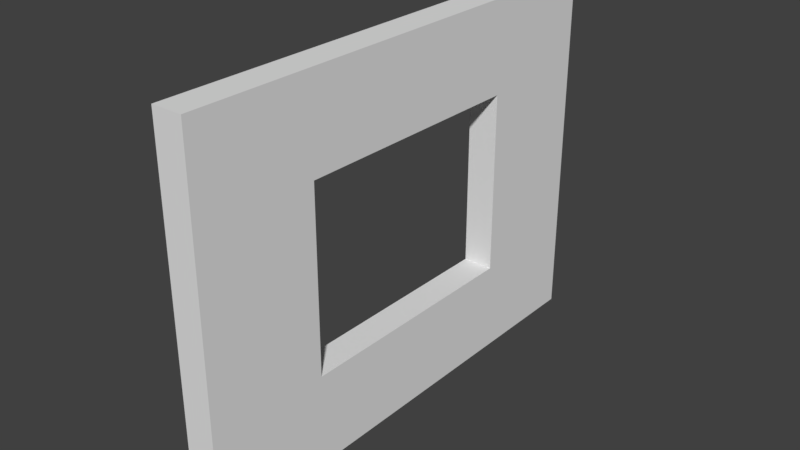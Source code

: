 # Source: SM_Wall_Window_4x3x0.25.blend  (saved by Blender 2.78.0; exported with 4.5.12 LTS)
import bpy
from mathutils import Matrix  # noqa: F401  (used for matrix-valued properties, if any)

bpy.ops.wm.read_factory_settings(use_empty=True)
scene = bpy.context.scene
scene.name = 'Scene'

# ---- collections
col_collection_1 = bpy.data.collections.new('Collection 1'); scene.collection.children.link(col_collection_1)

# ---- world
world_world = bpy.data.worlds.new('World'); scene.world = world_world
world_world.color = (0.05088, 0.05088, 0.05088)
world_world.use_sun_shadow = False
world_world.sun_shadow_jitter_overblur = 0.0
world_world.cycles.sampling_method = 'MANUAL'

# ---- meshes
me_vert = bpy.data.meshes.new('Vert')
me_vert.from_pydata([(0.0, 0.0, 0.0), (0.0, 4.0, 0.0), (0.0, 4.0, 3.0), (0.0, 0.0, 3.0), (0.0, 2.0, 0.0), (0.0, 4.0, 1.5), (0.0, 2.0, 3.0), (0.0, 0.0, 1.5), (0.25, 3.0, 0.0), (0.0, 3.0, 0.0), (0.0, 4.0, 2.25), (0.0, 1.0, 3.0), (0.0, 0.0, 2.25), (0.0, 1.0, 0.0), (0.0, 4.0, 0.75), (0.0, 3.0, 3.0), (0.0, 0.0, 0.75), (0.0, 1.0, 1.5), (0.0, 3.0, 1.5), (0.0, 2.0, 0.75), (0.0, 2.0, 2.25), (0.0, 3.0, 2.25), (0.0, 3.0, 0.75), (0.0, 1.0, 0.75), (0.0, 1.0, 2.25), (0.25, 4.0, 0.0), (0.25, 4.0, 2.25), (0.25, 4.0, 3.0), (0.25, 1.0, 3.0), (0.25, 0.0, 3.0), (0.25, 0.0, 2.25), (0.25, 1.0, 0.0), (0.25, 2.0, 0.0), (0.25, 4.0, 0.75), (0.25, 4.0, 1.5), (0.25, 3.0, 3.0), (0.25, 2.0, 3.0), (0.25, 0.0, 0.75), (0.25, 0.0, 1.5), (0.25, 1.0, 1.5), (0.25, 2.0, 0.75), (0.25, 0.0, 0.0), (0.25, 3.0, 1.5), (0.25, 2.0, 2.25), (0.25, 3.0, 2.25), (0.25, 3.0, 0.75), (0.25, 1.0, 0.75), (0.25, 1.0, 2.25)], [], [(24, 12, 3, 11), (23, 16, 7, 17), (34, 26, 44, 42), (21, 20, 6, 15), (44, 35, 36, 43), (5, 18, 21, 10), (10, 21, 15, 2), (9, 4, 19, 22), (1, 9, 22, 14), (14, 22, 18, 5), (13, 0, 16, 23), (4, 13, 23, 19), (46, 39, 38, 37), (17, 7, 12, 24), (47, 28, 29, 30), (20, 24, 11, 6), (26, 27, 35, 44), (8, 45, 40, 32), (25, 33, 45, 8), (33, 34, 42, 45), (31, 46, 37, 41), (32, 40, 46, 31), (39, 47, 30, 38), (43, 36, 28, 47), (13, 4, 32, 31), (16, 0, 41, 37), (4, 9, 8, 32), (14, 5, 34, 33), (23, 17, 39, 46), (5, 10, 26, 34), (22, 19, 40, 45), (15, 6, 36, 35), (6, 11, 28, 36), (7, 16, 37, 38), (24, 20, 43, 47), (9, 1, 25, 8), (12, 7, 38, 30), (17, 24, 47, 39), (10, 2, 27, 26), (0, 13, 31, 41), (18, 22, 45, 42), (20, 21, 44, 43), (11, 3, 29, 28), (1, 14, 33, 25), (3, 12, 30, 29), (2, 15, 35, 27), (19, 23, 46, 40), (21, 18, 42, 44)])
me_vert.use_remesh_preserve_volume = False
me_vert.use_remesh_preserve_attributes = False
me_vert.use_mirror_vertex_groups = False
me_vert.update()

# ---- objects
ob_sm_wall_window_4x3x0_25 = bpy.data.objects.new('SM_Wall_Window_4x3x0.25', me_vert)

# ---- transforms, parenting, visibility, modifiers, constraints
ob_sm_wall_window_4x3x0_25.location = (0.004772, 0.002612, -0.006643)
ob_sm_wall_window_4x3x0_25.lineart.crease_threshold = 0.0

# ---- collection membership
col_collection_1.objects.link(ob_sm_wall_window_4x3x0_25)

# ---- scene / render settings (as saved in the file)
scene.frame_start = 1; scene.frame_end = 250; scene.frame_set(1)
scene.render.engine = 'BLENDER_EEVEE_NEXT'
scene.render.resolution_percentage = 50
scene.render.dither_intensity = 0.0
scene.cycles.use_denoising = False
scene.cycles.samples = 128
scene.cycles.sampling_pattern = 'TABULATED_SOBOL'
scene.cycles.light_sampling_threshold = 0.0
scene.cycles.use_adaptive_sampling = False
scene.cycles.use_light_tree = False
scene.cycles.blur_glossy = 0.0
scene.cycles.sample_clamp_indirect = 0.0
scene.view_settings.view_transform = 'Standard'
bpy.context.view_layer.update()

# ---- added for rendering (the .blend has no active camera and no usable light): camera, sun
cam_auto = bpy.data.cameras.new('AutoCamera')
cam_auto.lens = 50.0
cam_auto.sensor_width = 36.0
cam_auto.clip_end = 1000.0
ob_auto_camera = bpy.data.objects.new('AutoCamera', cam_auto)
scene.collection.objects.link(ob_auto_camera)
ob_auto_camera.location = (4.76167, -3.55567, 5.19888)
ob_auto_camera.rotation_euler = (1.09748, -7.21219e-08, 0.694738)
scene.camera = ob_auto_camera
light_auto_sun = bpy.data.lights.new('AutoSun', 'SUN')
light_auto_sun.energy = 3.0
light_auto_sun.angle = 0.0523599
ob_auto_sun = bpy.data.objects.new('AutoSun', light_auto_sun)
scene.collection.objects.link(ob_auto_sun)
ob_auto_sun.rotation_euler = (0.872665, 0.174533, 0.523599)
bpy.context.view_layer.update()
